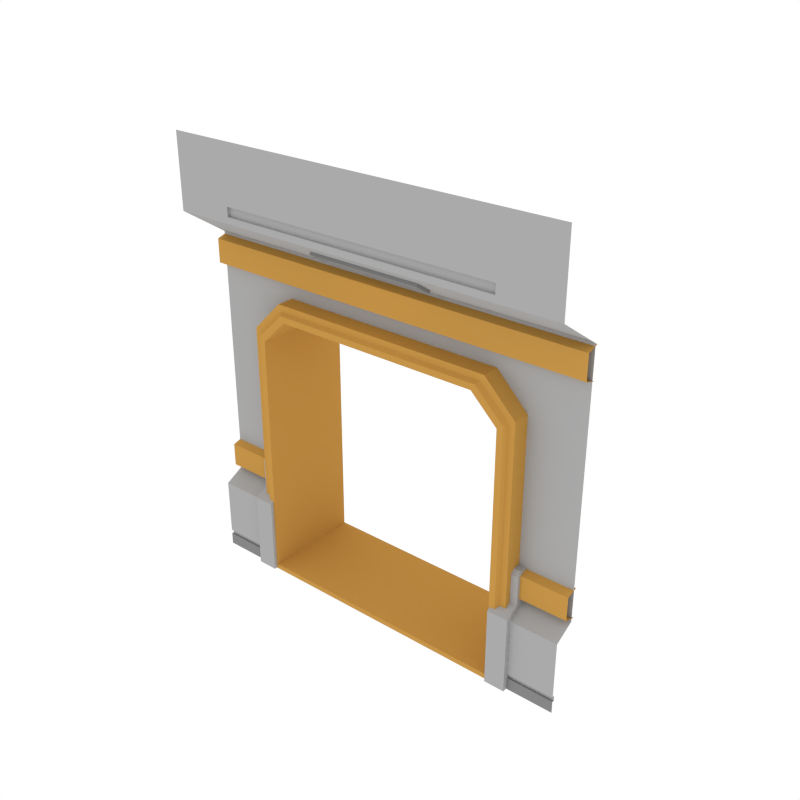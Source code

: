 # Source: DoorDouble_Wall_SideA.blend  (saved by Blender 2.79.0; exported with 4.5.12 LTS)
import bpy
from mathutils import Matrix  # noqa: F401  (used for matrix-valued properties, if any)

bpy.ops.wm.read_factory_settings(use_empty=True)
scene = bpy.context.scene
scene.name = 'Scene'

# ---- collections
col_collection_1 = bpy.data.collections.new('Collection 1'); scene.collection.children.link(col_collection_1)

# ---- materials (node trees are filled in below, after node groups)
mat_main = bpy.data.materials.new('Main')
mat_main.alpha_threshold = 0.0
mat_main.diffuse_color = (0.402, 0.402, 0.402, 1.0)
mat_main.roughness = 0.5
mat_accent = bpy.data.materials.new('Accent')
mat_accent.alpha_threshold = 0.0
mat_accent.diffuse_color = (0.5596, 0.2977, 0.06679, 1.0)
mat_accent.roughness = 0.5
mat_light = bpy.data.materials.new('Light')
mat_light.alpha_threshold = 0.0
mat_light.diffuse_color = (0.4869, 0.4869, 0.4869, 1.0)
mat_light.roughness = 0.5
mat_darkgrey = bpy.data.materials.new('DarkGrey')
mat_darkgrey.alpha_threshold = 0.0
mat_darkgrey.diffuse_color = (0.2395, 0.2395, 0.2395, 1.0)
mat_darkgrey.roughness = 0.5

# ---- node groups
ng_auto_smooth = bpy.data.node_groups.new('Auto Smooth', 'GeometryNodeTree')
_s = ng_auto_smooth.interface.new_socket(name='Geometry', in_out='OUTPUT', socket_type='NodeSocketGeometry')
_s = ng_auto_smooth.interface.new_socket(name='Geometry', in_out='INPUT', socket_type='NodeSocketGeometry')
_s = ng_auto_smooth.interface.new_socket(name='Angle', in_out='INPUT', socket_type='NodeSocketFloat')
_s.subtype = 'ANGLE'
_s.min_value = 0.0
_s.max_value = 3.142
ng_auto_smooth.is_modifier = True
_N = ng_auto_smooth.nodes; _L = ng_auto_smooth.links
n0 = _N.new('NodeGroupOutput'); n0.name = 'Group Output'; n0.location = (480, -100)
n1 = _N.new('NodeGroupInput'); n1.name = 'Group Input'; n1.location = (-420, -300)
n2 = _N.new('NodeGroupInput'); n2.name = 'Group Input.001'; n2.location = (-60, -100)
n3 = _N.new('GeometryNodeSetShadeSmooth'); n3.name = 'Set Shade Smooth'; n3.location = (120, -100)
n3.domain = 'EDGE'
n4 = _N.new('GeometryNodeSetShadeSmooth'); n4.name = 'Set Shade Smooth.001'; n4.location = (300, -100)
n5 = _N.new('GeometryNodeInputMeshEdgeAngle'); n5.name = 'Edge Angle'; n5.location = (-420, -220)
n6 = _N.new('GeometryNodeInputEdgeSmooth'); n6.name = 'Is Edge Smooth'; n6.location = (-60, -160)
n7 = _N.new('GeometryNodeInputShadeSmooth'); n7.name = 'Is Face Smooth'; n7.location = (-240, -340)
n8 = _N.new('FunctionNodeBooleanMath'); n8.name = 'Boolean Math'; n8.location = (-60, -220)
n9 = _N.new('FunctionNodeCompare'); n9.name = 'Compare'; n9.location = (-240, -180)
n9.operation = 'LESS_EQUAL'
_L.new(n5.outputs[0], n9.inputs[0])
_L.new(n4.outputs[0], n0.inputs[0])
_L.new(n1.outputs[1], n9.inputs[1])
_L.new(n9.outputs[0], n8.inputs[0])
_L.new(n7.outputs[0], n8.inputs[1])
_L.new(n2.outputs[0], n3.inputs[0])
_L.new(n6.outputs[0], n3.inputs[1])
_L.new(n3.outputs[0], n4.inputs[0])
_L.new(n8.outputs[0], n3.inputs[2])
n0.is_active_output = True

# ---- material node trees
mat_light.use_nodes = True; mat_light.node_tree.nodes.clear()
_N = mat_light.node_tree.nodes; _L = mat_light.node_tree.links
n0 = _N.new('ShaderNodeOutputMaterial'); n0.name = 'Material Output'; n0.location = (300, 300)
n1 = _N.new('ShaderNodeEmission'); n1.name = 'Emission'; n1.location = (10, 300)
n1.inputs[0].default_value = (1.0, 0.812, 0.3343, 1.0)
n1.inputs[1].default_value = 3.1
_L.new(n1.outputs[0], n0.inputs[0])
n0.is_active_output = True

# ---- world
world_world = bpy.data.worlds.new('World'); scene.world = world_world
world_world.color = (1.0, 1.0, 1.0)
world_world.use_sun_shadow = False
world_world.sun_shadow_jitter_overblur = 0.0
world_world.cycles.sampling_method = 'NONE'
world_world.cycles.sample_map_resolution = 256

# ---- meshes
me_plane_312 = bpy.data.meshes.new('Plane.312')
me_plane_312.from_pydata([(-1.527, -0.04557, 5.221e-05), (-1.321, -0.04557, 5.221e-05), (-1.527, 0.2751, 5.221e-05), (-1.527, 0.2751, 0.8754), (-1.321, 0.2751, 5.221e-05), (-1.321, 0.2751, 0.8754), (-1.527, -0.04557, 0.7771), (-1.527, 0.09051, 0.8525), (-1.321, 0.09051, 0.8525), (-1.321, -0.04557, 0.7771), (-1.527, 0.2751, 1.186), (-1.321, 0.2751, 1.186), (-1.321, 0.1284, 1.186), (-1.321, 0.09051, 1.148), (-1.527, 0.09051, 1.148), (-1.527, 0.1284, 1.186), (-1.454, 0.9678, -0.006088), (-1.454, 0.03132, -0.006088), (-1.308, 0.9981, -0.006088), (-1.308, -0.009929, -0.006088), (-1.141, 0.9678, 2.94), (-1.454, 0.9678, 2.625), (-1.454, 0.03132, 2.625), (-1.141, 0.03132, 2.94), (-1.308, 0.9981, 2.537), (-1.044, 0.9981, 2.792), (-1.044, -0.009929, 2.792), (-1.308, -0.009929, 2.537), (-1.369, -0.009929, -0.006088), (-1.369, -0.009929, 2.574), (-1.084, -0.009929, 2.853), (-1.099, 0.03132, 2.876), (-1.392, 0.03132, -0.006088), (-1.392, 0.03132, 2.588), (1.527, -0.04557, 5.221e-05), (1.321, -0.04557, 5.221e-05), (1.527, 0.2751, 5.221e-05), (1.527, 0.2751, 0.8754), (1.321, 0.2751, 5.221e-05), (1.321, 0.2751, 0.8754), (1.527, -0.04557, 0.7771), (1.527, 0.09051, 0.8525), (1.321, 0.09051, 0.8525), (1.321, -0.04557, 0.7771), (1.527, 0.2751, 1.186), (1.321, 0.2751, 1.186), (1.321, 0.1284, 1.186), (1.321, 0.09051, 1.148), (1.527, 0.09051, 1.148), (1.527, 0.1284, 1.186), (0.0, 0.9678, 2.94), (0.0, 0.03132, 2.94), (1.454, 0.9678, -0.006088), (1.454, 0.03132, -0.006088), (1.308, 0.9981, -0.006088), (1.308, -0.009929, -0.006088), (0.0, -0.009929, 2.792), (0.0, 0.9981, 2.792), (1.141, 0.9678, 2.94), (1.454, 0.9678, 2.625), (1.454, 0.03132, 2.625), (1.141, 0.03132, 2.94), (1.308, 0.9981, 2.537), (1.044, 0.9981, 2.792), (1.044, -0.009929, 2.792), (1.308, -0.009929, 2.537), (1.369, -0.009929, -0.006088), (0.0, -0.009929, 2.853), (1.369, -0.009929, 2.574), (1.084, -0.009929, 2.853), (1.099, 0.03132, 2.876), (1.392, 0.03132, -0.006088), (0.0, 0.03132, 2.876), (1.392, 0.03132, 2.588), (-2.0, -8.941e-08, 0.0), (-2.0, 0.2064, 3.399), (-2.0, -0.2557, 4.431), (-2.0, 0.2064, 0.8535), (-2.0, -1.043e-07, 0.7412), (-2.0, -0.2557, 3.704), (-2.0, -0.2557, 3.767), (-2.0, -0.2557, 3.86), (-1.412, -0.2557, 4.431), (-1.412, -0.2557, 3.767), (-1.412, -0.2557, 3.86), (-1.412, -0.2271, 3.767), (-1.412, -0.2271, 3.86), (-2.0, 0.2064, 2.902), (-2.0, -9.183e-08, 0.1205), (-2.0, -9.273e-08, 0.1655), (-2.0, 0.022, 0.1655), (-2.0, 0.022, 0.1205), (-2.0, 0.2064, 2.621), (-1.397, 0.2064, 2.621), (-1.397, 0.2064, 3.399), (-1.397, -0.2557, 3.704), (-1.397, 0.2064, 2.902), (-1.397, -6.508e-08, 0.1205), (-1.397, 0.022, 0.1205), (-1.397, -6.246e-08, 0.0), (-1.397, 0.2064, 0.8535), (-1.397, -7.736e-08, 0.7412), (-1.397, -6.584e-08, 0.1655), (-1.397, 0.022, 0.1655), (-1.115, 0.2064, 2.902), (-1.115, 0.2064, 3.399), (-1.115, -0.2557, 3.704), (2.0, -8.941e-08, 0.0), (2.0, 0.2064, 3.399), (2.0, -0.2557, 4.431), (2.0, 0.2064, 0.8535), (2.0, -1.043e-07, 0.7412), (2.0, -0.2557, 3.704), (2.0, -0.2557, 3.767), (2.0, -0.2557, 3.86), (1.412, -0.2557, 4.431), (1.412, -0.2557, 3.767), (1.412, -0.2557, 3.86), (1.412, -0.2271, 3.767), (1.412, -0.2271, 3.86), (2.0, 0.2064, 2.902), (2.0, -9.183e-08, 0.1205), (2.0, -9.273e-08, 0.1655), (2.0, 0.022, 0.1655), (2.0, 0.022, 0.1205), (2.0, 0.2064, 2.621), (0.0, 0.2064, 2.902), (0.0, 0.2064, 3.399), (0.0, -0.2557, 3.704), (0.0, -0.2271, 3.767), (0.0, -0.2557, 4.431), (0.0, -0.2557, 3.86), (0.0, -0.2557, 3.767), (0.0, -0.2271, 3.86), (1.397, 0.2064, 2.621), (1.397, 0.2064, 3.399), (1.397, -0.2557, 3.704), (1.397, 0.2064, 2.902), (1.397, -6.508e-08, 0.1205), (1.397, 0.022, 0.1205), (1.397, -6.246e-08, 0.0), (1.397, 0.2064, 0.8535), (1.397, -7.736e-08, 0.7412), (1.397, -6.584e-08, 0.1655), (1.397, 0.022, 0.1655), (1.115, 0.2064, 2.902), (1.115, 0.2064, 3.399), (1.115, -0.2557, 3.704), (2.0, 0.235, 3.383), (-2.0, 0.235, 3.383), (2.0, 0.1211, 3.348), (-2.0, 0.1211, 3.348), (2.0, 0.1211, 3.112), (-2.0, 0.1211, 3.112), (2.0, 0.2373, 3.077), (-2.0, 0.2373, 3.077), (2.0, 0.235, 1.181), (-2.0, 0.235, 1.181), (2.0, 0.1211, 1.147), (-2.0, 0.1211, 1.147), (2.0, 0.1211, 0.91), (-2.0, 0.1211, 0.91), (2.0, 0.2373, 0.8757), (-2.0, 0.2373, 0.8757), (0.5764, 0.06092, 3.504), (-0.5776, 0.06092, 3.504), (-0.5776, -0.1006, 3.61), (0.5764, -0.1006, 3.61), (0.5764, 0.04097, 3.474), (-0.5776, 0.04097, 3.474), (-0.5776, -0.1206, 3.58), (0.5764, -0.1206, 3.58), (0.524, 0.008428, 3.495), (-0.5252, 0.008428, 3.495), (-0.5252, -0.08927, 3.559), (0.524, -0.08927, 3.559), (0.4922, -0.006625, 3.519), (-0.4934, -0.006625, 3.519), (-0.4934, -0.06527, 3.558), (0.4922, -0.06527, 3.558), (-1.384, 0.235, 1.181), (-1.384, 0.1211, 1.147), (-1.384, 0.1211, 0.91), (-1.384, 0.2373, 0.8757), (1.356, 0.235, 1.181), (1.356, 0.1211, 1.147), (1.356, 0.1211, 0.91), (1.356, 0.2373, 0.8757), (-1.381, 0.9981, -0.006088), (0.0, 0.9981, 2.866), (-1.381, 0.9981, 2.581), (-1.092, 0.9981, 2.866), (1.381, 0.9981, -0.006088), (1.381, 0.9981, 2.581), (1.092, 0.9981, 2.866), (-1.398, 0.9678, -0.006088), (0.0, 0.9678, 2.883), (-1.398, 0.9678, 2.591), (1.398, 0.9678, -0.006088), (1.398, 0.9678, 2.591), (-1.103, 0.9678, 2.883), (1.103, 0.9678, 2.883), (1.454, 0.9678, 0.04502), (1.308, 0.9981, 0.04502), (1.454, 0.03132, 0.04502), (1.308, -0.009929, 0.04502), (1.369, -0.009929, 0.04502), (1.392, 0.03132, 0.04502), (1.381, 0.9981, 0.04502), (1.398, 0.9678, 0.04502), (-1.454, 0.9678, 0.04502), (-1.308, 0.9981, 0.04502), (-1.454, 0.03132, 0.04502), (-1.308, -0.009929, 0.04502), (-1.369, -0.009929, 0.04502), (-1.392, 0.03132, 0.04502), (-1.381, 0.9981, 0.04502), (-1.398, 0.9678, 0.04502)], [], [(0, 2, 4, 1), (1, 4, 5, 8, 9), (6, 0, 1, 9), (6, 9, 8, 7), (6, 7, 3, 2, 0), (8, 5, 11, 12, 13), (23, 51, 50, 20), (5, 3, 10, 11), (12, 11, 10, 15), (3, 7, 14, 15, 10), (12, 15, 14, 13), (189, 57, 25, 191), (7, 8, 13, 14), (26, 25, 57, 56), (212, 210, 16, 17), (214, 213, 27, 29), (30, 26, 56, 67), (21, 22, 23, 20), (25, 26, 27, 24), (197, 21, 20, 200), (29, 27, 26, 30), (216, 211, 18, 188), (33, 29, 30, 31), (31, 30, 67, 72), (215, 214, 29, 33), (212, 215, 33, 22), (23, 31, 72, 51), (22, 33, 31, 23), (3, 5, 4, 2), (34, 35, 38, 36), (35, 43, 42, 39, 38), (40, 43, 35, 34), (40, 41, 42, 43), (40, 34, 36, 37, 41), (42, 47, 46, 45, 39), (61, 58, 50, 51), (39, 45, 44, 37), (46, 49, 44, 45), (37, 44, 49, 48, 41), (46, 47, 48, 49), (189, 194, 63, 57), (41, 48, 47, 42), (64, 56, 57, 63), (204, 53, 52, 202), (206, 68, 65, 205), (69, 67, 56, 64), (59, 58, 61, 60), (63, 62, 65, 64), (199, 201, 58, 59), (68, 69, 64, 65), (208, 192, 54, 203), (73, 70, 69, 68), (70, 72, 67, 69), (207, 73, 68, 206), (204, 60, 73, 207), (61, 51, 72, 70), (60, 61, 70, 73), (37, 36, 38, 39), (80, 83, 84, 81), (84, 83, 85, 86), (94, 95, 79, 75), (97, 98, 91, 88), (81, 84, 82, 76), (104, 126, 127, 105), (131, 130, 82, 84), (129, 133, 86, 85), (132, 129, 85, 83), (128, 132, 83, 80, 79, 95, 106), (133, 131, 84, 86), (78, 101, 100, 77), (74, 99, 97, 88), (77, 100, 93, 92), (92, 93, 96, 87), (91, 98, 103, 90), (89, 90, 103, 102), (89, 102, 101, 78), (87, 96, 94, 75), (105, 106, 95, 94), (127, 128, 106, 105), (93, 104, 96), (96, 104, 105, 94), (113, 114, 117, 116), (117, 119, 118, 116), (135, 108, 112, 136), (138, 121, 124, 139), (114, 109, 115, 117), (145, 146, 127, 126), (131, 117, 115, 130), (129, 118, 119, 133), (132, 116, 118, 129), (128, 147, 136, 112, 113, 116, 132), (133, 119, 117, 131), (111, 110, 141, 142), (107, 121, 138, 140), (110, 125, 134, 141), (125, 120, 137, 134), (124, 123, 144, 139), (122, 143, 144, 123), (122, 111, 142, 143), (120, 108, 135, 137), (146, 135, 136, 147), (127, 146, 147, 128), (134, 137, 145), (137, 135, 146, 145), (149, 151, 150, 148), (151, 153, 152, 150), (153, 155, 154, 152), (184, 185, 158, 156), (185, 186, 160, 158), (186, 187, 162, 160), (171, 170, 174, 175), (166, 165, 169, 170), (164, 167, 171, 168), (165, 164, 168, 169), (167, 166, 170, 171), (172, 175, 179, 176), (170, 169, 173, 174), (168, 171, 175, 172), (169, 168, 172, 173), (177, 176, 179, 178), (173, 172, 176, 177), (175, 174, 178, 179), (174, 173, 177, 178), (161, 163, 183, 182), (159, 161, 182, 181), (157, 159, 181, 180), (209, 198, 192, 208), (62, 63, 194, 193), (196, 201, 194, 189), (217, 216, 188, 195), (24, 190, 191, 25), (196, 189, 191, 200), (50, 196, 200, 20), (210, 217, 195, 16), (50, 58, 201, 196), (202, 52, 198, 209), (193, 194, 201, 199), (190, 197, 200, 191), (19, 55, 205, 213), (59, 202, 209, 199), (199, 209, 208, 193), (53, 204, 207, 71), (71, 207, 206, 66), (193, 208, 203, 62), (65, 62, 203, 205), (66, 206, 205, 55), (60, 204, 202, 59), (21, 197, 217, 210), (197, 190, 216, 217), (17, 32, 215, 212), (32, 28, 214, 215), (190, 24, 211, 216), (27, 213, 211, 24), (28, 19, 213, 214), (22, 21, 210, 212), (205, 203, 211, 213), (18, 211, 203, 54)])
me_plane_312.polygons.foreach_set('material_index', [3, 0, 0, 0, 0, 0, 1, 0, 0, 0, 0, 1, 0, 1, 1, 1, 1, 1, 1, 1, 1, 1, 1, 1, 1, 1, 1, 1, 0, 3, 0, 0, 0, 0, 0, 1, 0, 0, 0, 0, 1, 0, 1, 1, 1, 1, 1, 1, 1, 1, 1, 1, 1, 1, 1, 1, 1, 0, 0, 0, 0, 3, 0, 0, 0, 0, 0, 0, 0, 0, 3, 0, 0, 0, 0, 0, 0, 0, 0, 0, 0, 0, 0, 0, 3, 0, 0, 0, 0, 0, 0, 0, 0, 3, 0, 0, 0, 0, 0, 0, 0, 0, 0, 0, 1, 1, 1, 1, 1, 1, 3, 3, 3, 3, 3, 3, 3, 3, 3, 2, 3, 3, 3, 1, 1, 1, 1, 1, 1, 1, 1, 1, 1, 1, 1, 1, 1, 1, 1, 1, 1, 1, 1, 1, 1, 1, 1, 1, 1, 1, 1, 1, 1, 1, 1, 1, 1])
me_plane_312.materials.append(mat_main)
me_plane_312.materials.append(mat_accent)
me_plane_312.materials.append(mat_light)
me_plane_312.materials.append(mat_darkgrey)
me_plane_312.use_remesh_preserve_volume = False
me_plane_312.use_remesh_preserve_attributes = False
me_plane_312.use_mirror_vertex_groups = False
me_plane_312.update()

# ---- objects
ob_doordouble_wall_sidea = bpy.data.objects.new('DoorDouble_Wall_SideA', me_plane_312)

# ---- transforms, parenting, visibility, modifiers, constraints
ob_doordouble_wall_sidea.location = (0.0, 0.0, 0.0)
ob_doordouble_wall_sidea.lineart.crease_threshold = 0.0
_m = ob_doordouble_wall_sidea.modifiers.new('Auto Smooth', 'NODES')
_m.node_group = ng_auto_smooth
_gi = [s.identifier for s in ng_auto_smooth.interface.items_tree if s.item_type == 'SOCKET' and s.in_out == 'INPUT']
_m[_gi[1]] = 0.5236  # Angle

# ---- collection membership
col_collection_1.objects.link(ob_doordouble_wall_sidea)

# ---- scene / render settings (as saved in the file)
scene.frame_start = 1; scene.frame_end = 250; scene.frame_set(0)
scene.render.engine = 'CYCLES'
scene.render.resolution_x = 1000
scene.render.resolution_y = 1000
scene.render.dither_intensity = 0.0
scene.cycles.samples = 200
scene.cycles.sampling_pattern = 'TABULATED_SOBOL'
scene.cycles.light_sampling_threshold = 0.0
scene.cycles.use_adaptive_sampling = False
scene.cycles.use_light_tree = False
scene.cycles.caustics_reflective = False
scene.cycles.caustics_refractive = False
scene.cycles.blur_glossy = 0.0
scene.cycles.max_bounces = 2
scene.cycles.pixel_filter_type = 'GAUSSIAN'
scene.cycles.sample_clamp_indirect = 0.0
scene.view_settings.view_transform = 'Standard'
bpy.context.view_layer.update()

# ---- added for rendering (the .blend has no active camera): camera
cam_auto = bpy.data.cameras.new('AutoCamera')
cam_auto.lens = 50.0
cam_auto.sensor_width = 36.0
cam_auto.clip_end = 1000.0
ob_auto_camera = bpy.data.objects.new('AutoCamera', cam_auto)
scene.collection.objects.link(ob_auto_camera)
ob_auto_camera.location = (5.64757, -6.40586, 6.73045)
ob_auto_camera.rotation_euler = (1.09748, -7.21219e-08, 0.694738)
scene.camera = ob_auto_camera
bpy.context.view_layer.update()
